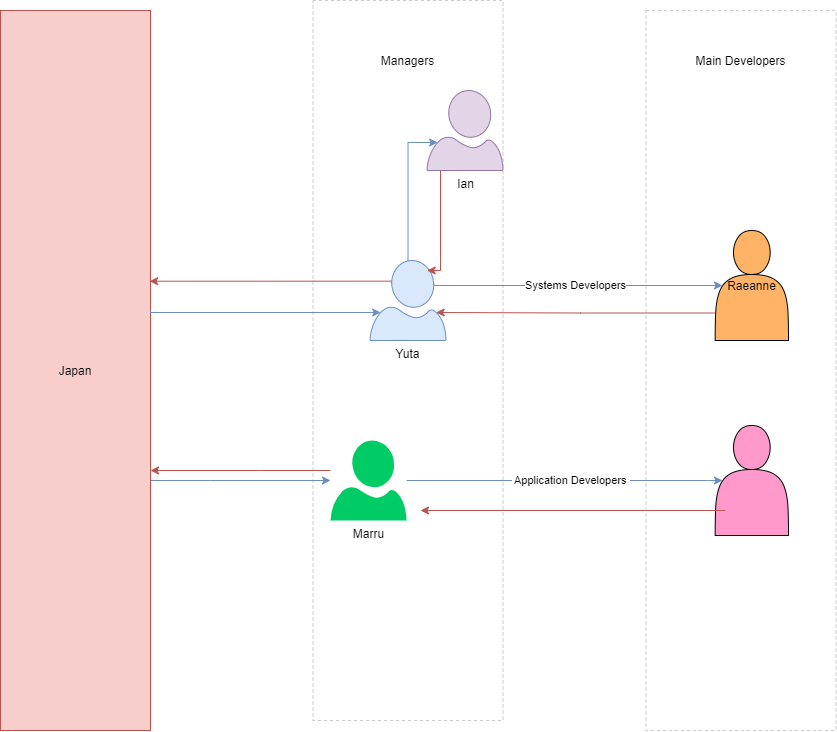

The diagram above was exported from draw.io. Its source (the exported page's mxGraphModel, read from the mxfile embedded in the PNG):
<mxGraphModel dx="1185" dy="594" grid="1" gridSize="10" guides="1" tooltips="1" connect="1" arrows="1" fold="1" page="1" pageScale="1" pageWidth="850" pageHeight="1100" math="0" shadow="0">
  <root>
    <mxCell id="0" />
    <mxCell id="1" parent="0" />
    <mxCell id="VuXRtoJ_IJuwG0a_ZacA-27" value="" style="rounded=0;whiteSpace=wrap;html=1;fillColor=none;dashed=1;strokeColor=#CCCCCC;" parent="1" vertex="1">
      <mxGeometry x="655.5" y="40" width="190" height="720" as="geometry" />
    </mxCell>
    <mxCell id="VuXRtoJ_IJuwG0a_ZacA-31" value="" style="rounded=0;whiteSpace=wrap;html=1;fillColor=none;dashed=1;strokeColor=#CCCCCC;" parent="1" vertex="1">
      <mxGeometry x="322.5" y="30" width="190" height="720" as="geometry" />
    </mxCell>
    <mxCell id="gP8HyuieK7pmuYPwY_Mn-16" style="edgeStyle=orthogonalEdgeStyle;rounded=0;orthogonalLoop=1;jettySize=auto;html=1;exitX=0;exitY=0.75;exitDx=0;exitDy=0;entryX=0.87;entryY=0.65;entryDx=0;entryDy=0;entryPerimeter=0;fillColor=#f8cecc;strokeColor=#b85450;" edge="1" parent="1" source="gP8HyuieK7pmuYPwY_Mn-1" target="gP8HyuieK7pmuYPwY_Mn-14">
      <mxGeometry relative="1" as="geometry">
        <Array as="points">
          <mxPoint x="590" y="343" />
        </Array>
      </mxGeometry>
    </mxCell>
    <mxCell id="gP8HyuieK7pmuYPwY_Mn-1" value="Raeanne" style="shape=actor;whiteSpace=wrap;html=1;fillColor=#FFB366;" vertex="1" parent="1">
      <mxGeometry x="724.67" y="260" width="73.33" height="110" as="geometry" />
    </mxCell>
    <mxCell id="gP8HyuieK7pmuYPwY_Mn-3" style="edgeStyle=orthogonalEdgeStyle;rounded=0;orthogonalLoop=1;jettySize=auto;html=1;entryX=0.1;entryY=0.5;entryDx=0;entryDy=0;entryPerimeter=0;fillColor=#dae8fc;strokeColor=#6c8ebf;" edge="1" parent="1" source="gP8HyuieK7pmuYPwY_Mn-6" target="gP8HyuieK7pmuYPwY_Mn-7">
      <mxGeometry relative="1" as="geometry">
        <Array as="points">
          <mxPoint x="717" y="510" />
        </Array>
      </mxGeometry>
    </mxCell>
    <mxCell id="gP8HyuieK7pmuYPwY_Mn-4" value="&amp;nbsp;Application Developers&amp;nbsp;" style="edgeLabel;html=1;align=center;verticalAlign=middle;resizable=0;points=[];" vertex="1" connectable="0" parent="gP8HyuieK7pmuYPwY_Mn-3">
      <mxGeometry x="0.1446" y="2" relative="1" as="geometry">
        <mxPoint x="-17" y="2" as="offset" />
      </mxGeometry>
    </mxCell>
    <mxCell id="gP8HyuieK7pmuYPwY_Mn-5" style="edgeStyle=orthogonalEdgeStyle;rounded=0;orthogonalLoop=1;jettySize=auto;html=1;fillColor=#f8cecc;strokeColor=#b85450;" edge="1" parent="1" source="gP8HyuieK7pmuYPwY_Mn-6" target="gP8HyuieK7pmuYPwY_Mn-9">
      <mxGeometry relative="1" as="geometry">
        <Array as="points">
          <mxPoint x="270" y="500" />
          <mxPoint x="270" y="500" />
        </Array>
      </mxGeometry>
    </mxCell>
    <mxCell id="gP8HyuieK7pmuYPwY_Mn-6" value="Marru" style="verticalLabelPosition=bottom;html=1;verticalAlign=top;align=center;strokeColor=none;fillColor=#00CC66;shape=mxgraph.azure.user;" vertex="1" parent="1">
      <mxGeometry x="340.00000000000006" y="470" width="76" height="80" as="geometry" />
    </mxCell>
    <mxCell id="gP8HyuieK7pmuYPwY_Mn-7" value="" style="shape=actor;whiteSpace=wrap;html=1;fillColor=#FF99CC;" vertex="1" parent="1">
      <mxGeometry x="724.67" y="455" width="73.33" height="110" as="geometry" />
    </mxCell>
    <mxCell id="gP8HyuieK7pmuYPwY_Mn-8" style="edgeStyle=orthogonalEdgeStyle;rounded=0;orthogonalLoop=1;jettySize=auto;html=1;fillColor=#dae8fc;strokeColor=#6c8ebf;" edge="1" parent="1" source="gP8HyuieK7pmuYPwY_Mn-9" target="gP8HyuieK7pmuYPwY_Mn-6">
      <mxGeometry relative="1" as="geometry">
        <Array as="points">
          <mxPoint x="220" y="510" />
          <mxPoint x="220" y="510" />
        </Array>
      </mxGeometry>
    </mxCell>
    <mxCell id="gP8HyuieK7pmuYPwY_Mn-9" value="Japan" style="rounded=0;whiteSpace=wrap;html=1;fillColor=#f8cecc;strokeColor=#b85450;" vertex="1" parent="1">
      <mxGeometry x="10" y="40" width="150" height="720" as="geometry" />
    </mxCell>
    <mxCell id="gP8HyuieK7pmuYPwY_Mn-10" value="Main Developers" style="text;html=1;strokeColor=none;fillColor=none;align=center;verticalAlign=middle;whiteSpace=wrap;rounded=0;dashed=1;" vertex="1" parent="1">
      <mxGeometry x="703" y="80" width="95" height="20" as="geometry" />
    </mxCell>
    <mxCell id="gP8HyuieK7pmuYPwY_Mn-11" value="Managers" style="text;html=1;strokeColor=none;fillColor=none;align=center;verticalAlign=middle;whiteSpace=wrap;rounded=0;dashed=1;" vertex="1" parent="1">
      <mxGeometry x="370" y="80" width="95" height="20" as="geometry" />
    </mxCell>
    <mxCell id="gP8HyuieK7pmuYPwY_Mn-12" style="edgeStyle=orthogonalEdgeStyle;rounded=0;orthogonalLoop=1;jettySize=auto;html=1;fillColor=#f8cecc;strokeColor=#b85450;" edge="1" parent="1">
      <mxGeometry relative="1" as="geometry">
        <mxPoint x="734.6699999999998" y="540" as="sourcePoint" />
        <mxPoint x="430" y="540" as="targetPoint" />
        <Array as="points">
          <mxPoint x="664.6700000000001" y="540" />
          <mxPoint x="664.6700000000001" y="540" />
        </Array>
      </mxGeometry>
    </mxCell>
    <mxCell id="gP8HyuieK7pmuYPwY_Mn-15" style="edgeStyle=orthogonalEdgeStyle;rounded=0;orthogonalLoop=1;jettySize=auto;html=1;exitX=0.84;exitY=0.28;exitDx=0;exitDy=0;exitPerimeter=0;entryX=0.1;entryY=0.5;entryDx=0;entryDy=0;entryPerimeter=0;fillColor=#dae8fc;strokeColor=#6c8ebf;" edge="1" parent="1" source="gP8HyuieK7pmuYPwY_Mn-14" target="gP8HyuieK7pmuYPwY_Mn-1">
      <mxGeometry relative="1" as="geometry">
        <Array as="points">
          <mxPoint x="443" y="315" />
        </Array>
      </mxGeometry>
    </mxCell>
    <mxCell id="gP8HyuieK7pmuYPwY_Mn-17" value="Systems Developers" style="edgeLabel;html=1;align=center;verticalAlign=middle;resizable=0;points=[];" vertex="1" connectable="0" parent="gP8HyuieK7pmuYPwY_Mn-15">
      <mxGeometry x="-0.0895" y="1" relative="1" as="geometry">
        <mxPoint x="11.77" y="1" as="offset" />
      </mxGeometry>
    </mxCell>
    <mxCell id="gP8HyuieK7pmuYPwY_Mn-18" style="edgeStyle=orthogonalEdgeStyle;rounded=0;orthogonalLoop=1;jettySize=auto;html=1;exitX=0.28;exitY=0.28;exitDx=0;exitDy=0;exitPerimeter=0;entryX=0.994;entryY=0.376;entryDx=0;entryDy=0;entryPerimeter=0;fillColor=#f8cecc;strokeColor=#b85450;" edge="1" parent="1" source="gP8HyuieK7pmuYPwY_Mn-14" target="gP8HyuieK7pmuYPwY_Mn-9">
      <mxGeometry relative="1" as="geometry">
        <Array as="points">
          <mxPoint x="401" y="311" />
        </Array>
      </mxGeometry>
    </mxCell>
    <mxCell id="gP8HyuieK7pmuYPwY_Mn-34" style="edgeStyle=orthogonalEdgeStyle;rounded=0;orthogonalLoop=1;jettySize=auto;html=1;entryX=0.14;entryY=0.65;entryDx=0;entryDy=0;entryPerimeter=0;fillColor=#dae8fc;strokeColor=#6c8ebf;" edge="1" parent="1" source="gP8HyuieK7pmuYPwY_Mn-14" target="gP8HyuieK7pmuYPwY_Mn-23">
      <mxGeometry relative="1" as="geometry">
        <Array as="points">
          <mxPoint x="418" y="172" />
        </Array>
      </mxGeometry>
    </mxCell>
    <mxCell id="gP8HyuieK7pmuYPwY_Mn-14" value="Yuta" style="verticalLabelPosition=bottom;html=1;verticalAlign=top;align=center;strokeColor=#6c8ebf;fillColor=#dae8fc;shape=mxgraph.azure.user;" vertex="1" parent="1">
      <mxGeometry x="379.50000000000006" y="290" width="76" height="80" as="geometry" />
    </mxCell>
    <mxCell id="gP8HyuieK7pmuYPwY_Mn-19" style="edgeStyle=orthogonalEdgeStyle;rounded=0;orthogonalLoop=1;jettySize=auto;html=1;fillColor=#dae8fc;strokeColor=#6c8ebf;entryX=0.14;entryY=0.65;entryDx=0;entryDy=0;entryPerimeter=0;" edge="1" parent="1" target="gP8HyuieK7pmuYPwY_Mn-14">
      <mxGeometry relative="1" as="geometry">
        <Array as="points">
          <mxPoint x="160" y="342" />
        </Array>
        <mxPoint x="160" y="340" as="sourcePoint" />
        <mxPoint x="340" y="340" as="targetPoint" />
      </mxGeometry>
    </mxCell>
    <mxCell id="gP8HyuieK7pmuYPwY_Mn-35" style="edgeStyle=orthogonalEdgeStyle;rounded=0;orthogonalLoop=1;jettySize=auto;html=1;exitX=0;exitY=1;exitDx=0;exitDy=0;exitPerimeter=0;entryX=0.752;entryY=0.125;entryDx=0;entryDy=0;entryPerimeter=0;fillColor=#f8cecc;strokeColor=#b85450;" edge="1" parent="1" source="gP8HyuieK7pmuYPwY_Mn-23" target="gP8HyuieK7pmuYPwY_Mn-14">
      <mxGeometry relative="1" as="geometry">
        <Array as="points">
          <mxPoint x="450" y="200" />
          <mxPoint x="450" y="300" />
        </Array>
      </mxGeometry>
    </mxCell>
    <mxCell id="gP8HyuieK7pmuYPwY_Mn-23" value="Ian" style="verticalLabelPosition=bottom;html=1;verticalAlign=top;align=center;strokeColor=#9673a6;fillColor=#e1d5e7;shape=mxgraph.azure.user;" vertex="1" parent="1">
      <mxGeometry x="436.50000000000006" y="120" width="76" height="80" as="geometry" />
    </mxCell>
  </root>
</mxGraphModel>